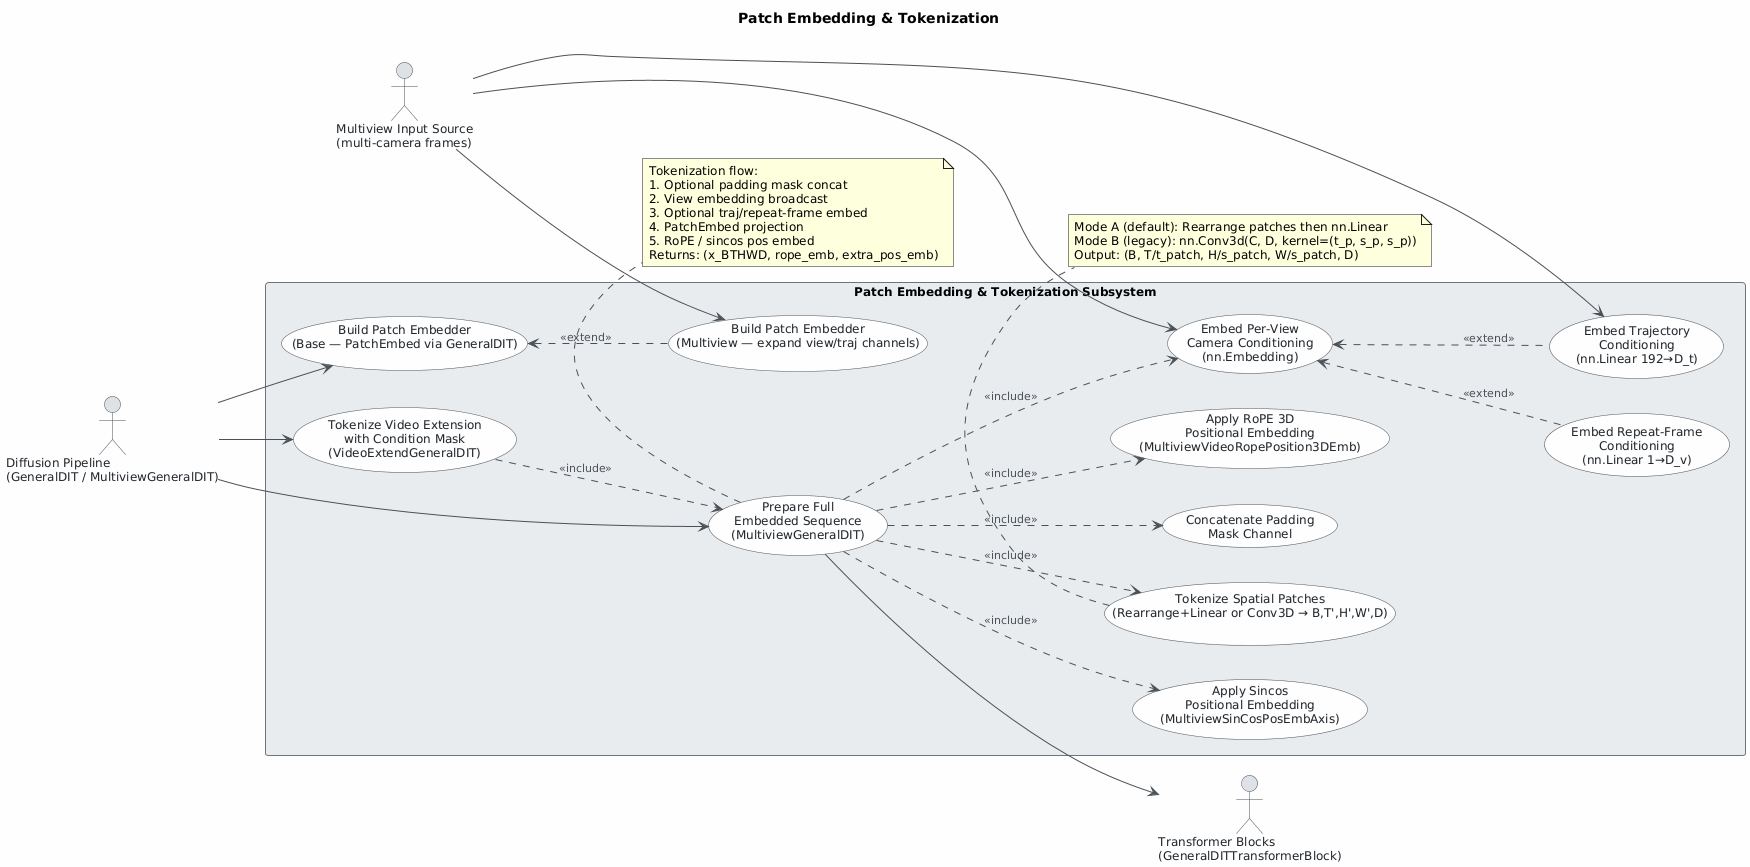

The diagram above was rendered by PlantUML. Its source (embedded in the PNG):
@startuml
skinparam classAttributeIconSize 0
skinparam shadowing false
skinparam defaultFontName "Segoe UI"
skinparam defaultFontSize 12
skinparam backgroundColor #FEFEFE
skinparam class {
    BackgroundColor #F8F9FA
    BorderColor #495057
    ArrowColor #495057
    FontColor #212529
}
skinparam package {
    BackgroundColor #E9ECEF
    BorderColor #6C757D
}
skinparam usecase {
    BackgroundColor #F8F9FA
    BorderColor #495057
    ArrowColor #495057
    FontColor #212529
}
skinparam actor {
    BackgroundColor #DEE2E6
    BorderColor #495057
    FontColor #212529
}
skinparam ArrowColor #495057
skinparam ArrowFontColor #495057
skinparam ArrowFontSize 11

title Patch Embedding & Tokenization

left to right direction

actor "Diffusion Pipeline\n(GeneralDIT / MultiviewGeneralDIT)" as DiffusionPipeline
actor "Multiview Input Source\n(multi-camera frames)" as MultiviewInputSource
actor "Transformer Blocks\n(GeneralDITTransformerBlock)" as TransformerBlocks

rectangle "Patch Embedding & Tokenization Subsystem" {

    usecase "Build Patch Embedder\n(Base — PatchEmbed via GeneralDIT)" as UC2
    usecase "Build Patch Embedder\n(Multiview — expand view/traj channels)" as UC3
    usecase "Tokenize Spatial Patches\n(Rearrange+Linear or Conv3D → B,T',H',W',D)" as UC1
    usecase "Concatenate Padding\nMask Channel" as UC4
    usecase "Embed Per-View\nCamera Conditioning\n(nn.Embedding)" as UC5
    usecase "Embed Repeat-Frame\nConditioning\n(nn.Linear 1→D_v)" as UC6
    usecase "Embed Trajectory\nConditioning\n(nn.Linear 192→D_t)" as UC7
    usecase "Apply RoPE 3D\nPositional Embedding\n(MultiviewVideoRopePosition3DEmb)" as UC8
    usecase "Apply Sincos\nPositional Embedding\n(MultiviewSinCosPosEmbAxis)" as UC9
    usecase "Prepare Full\nEmbedded Sequence\n(MultiviewGeneralDIT)" as UC10
    usecase "Tokenize Video Extension\nwith Condition Mask\n(VideoExtendGeneralDIT)" as UC11

}

' Actor → use case associations
DiffusionPipeline --> UC2
DiffusionPipeline --> UC10
DiffusionPipeline --> UC11

MultiviewInputSource --> UC3
MultiviewInputSource --> UC5
MultiviewInputSource --> UC7

UC10 --> TransformerBlocks

' UC10 orchestrates the full tokenization pipeline
UC10 ..> UC4  : <<include>>
UC10 ..> UC5  : <<include>>
UC10 ..> UC1  : <<include>>
UC10 ..> UC8  : <<include>>
UC10 ..> UC9  : <<include>>

' UC11 delegates to UC10 after prepending condition mask
UC11 ..> UC10 : <<include>>

' Multiview patch embedder extends base
UC2 <.. UC3 : <<extend>>

' Optional conditioning extends base view embedding
UC5 <.. UC6 : <<extend>>
UC5 <.. UC7 : <<extend>>

note bottom of UC1
  Mode A (default): Rearrange patches then nn.Linear
  Mode B (legacy): nn.Conv3d(C, D, kernel=(t_p, s_p, s_p))
  Output: (B, T/t_patch, H/s_patch, W/s_patch, D)
end note

note bottom of UC10
  Tokenization flow:
  1. Optional padding mask concat
  2. View embedding broadcast
  3. Optional traj/repeat-frame embed
  4. PatchEmbed projection
  5. RoPE / sincos pos embed
  Returns: (x_BTHWD, rope_emb, extra_pos_emb)
end note
@enduml